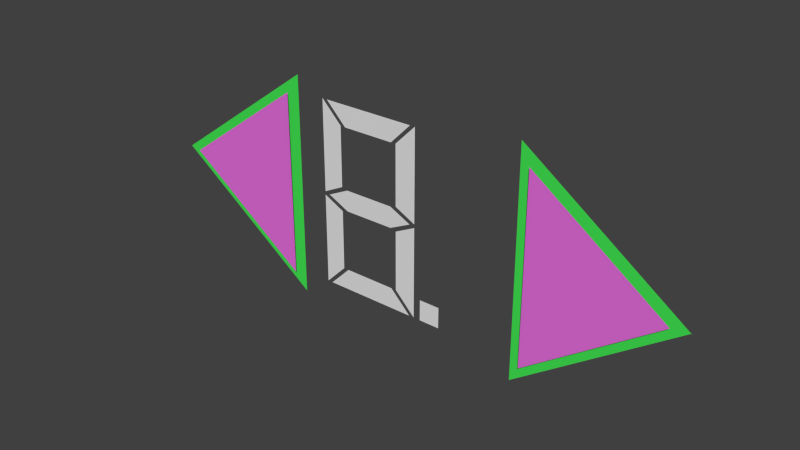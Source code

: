 # Source: DigitParts.blend  (saved by Blender 2.72.0; exported with 4.5.12 LTS)
import bpy
from mathutils import Matrix  # noqa: F401  (used for matrix-valued properties, if any)

bpy.ops.wm.read_factory_settings(use_empty=True)
scene = bpy.context.scene
scene.name = 'Scene'

# ---- collections
col_collection_1 = bpy.data.collections.new('Collection 1'); scene.collection.children.link(col_collection_1)

# ---- materials (node trees are filled in below, after node groups)
mat_border = bpy.data.materials.new('border')
mat_border.alpha_threshold = 0.0
mat_border.use_transparent_shadow = False
mat_border.diffuse_color = (0.05741, 0.8, 0.08763, 1.0)
mat_border.roughness = 0.5
mat_face = bpy.data.materials.new('face')
mat_face.alpha_threshold = 0.0
mat_face.use_transparent_shadow = False
mat_face.diffuse_color = (0.8, 0.1603, 0.7314, 1.0)
mat_face.roughness = 0.5
mat_border_001 = bpy.data.materials.new('border.001')
mat_border_001.alpha_threshold = 0.0
mat_border_001.use_transparent_shadow = False
mat_border_001.diffuse_color = (0.05741, 0.8, 0.08763, 1.0)
mat_border_001.roughness = 0.5
mat_face_001 = bpy.data.materials.new('face.001')
mat_face_001.alpha_threshold = 0.0
mat_face_001.use_transparent_shadow = False
mat_face_001.diffuse_color = (0.8, 0.1603, 0.7314, 1.0)
mat_face_001.roughness = 0.5

# ---- material node trees

# ---- world
world_world = bpy.data.worlds.new('World'); scene.world = world_world
world_world.color = (0.05088, 0.05088, 0.05088)
world_world.use_sun_shadow = False
world_world.sun_shadow_jitter_overblur = 0.0
world_world.cycles.sampling_method = 'MANUAL'
world_world.cycles.sample_map_resolution = 256

# ---- meshes
me_plane_023 = bpy.data.meshes.new('Plane.023')
me_plane_023.from_pydata([(8.702e-08, 0.0, 0.12), (0.12, 0.0, 0.12), (8.702e-08, 0.0, 0.46), (0.12, 0.0, 0.46), (1.192e-09, 0.0, 0.12), (-4.053e-09, 0.0, 0.0), (0.12, 0.0, 0.12), (2.98e-08, 0.0, 0.46), (0.1198, 0.0, 0.46), (3.241e-08, 0.0, 0.5196)], [], [(0, 1, 3, 2), (4, 5, 6), (9, 7, 8)])
me_plane_023.use_remesh_preserve_volume = False
me_plane_023.use_remesh_preserve_attributes = False
me_plane_023.use_mirror_vertex_groups = False
me_plane_023.update()
me_plane_024 = bpy.data.meshes.new('Plane.024')
me_plane_024.from_pydata([(5.722e-08, -3.494e-08, 0.3996), (0.12, -3.494e-08, 0.3996), (5.722e-08, -5.212e-09, 0.05962), (0.12, -5.212e-09, 0.05962), (-2.861e-08, -3.494e-08, 0.3996), (-3.386e-08, -4.543e-08, 0.5196), (0.12, -3.494e-08, 0.3996), (0.0, -5.212e-09, 0.05962), (0.1198, -5.212e-09, 0.05962), (2.606e-09, 0.0, 0.0)], [], [(0, 2, 3, 1), (4, 6, 5), (9, 8, 7)])
me_plane_024.use_remesh_preserve_volume = False
me_plane_024.use_remesh_preserve_attributes = False
me_plane_024.use_mirror_vertex_groups = False
me_plane_024.update()
me_plane_027 = bpy.data.meshes.new('Plane.027')
me_plane_027.from_pydata([(0.42, 0.0, -0.12), (0.42, 0.0, -8.107e-09), (0.12, 0.0, -0.12), (0.12, 0.0, 3.123e-08), (0.42, 0.0, -2.48e-08), (0.42, 0.0, -0.12), (0.54, 0.0, -3.004e-08), (0.12, 0.0, -1.049e-08), (0.0, 0.0, 0.0), (0.12, 0.0, -0.12)], [], [(0, 1, 3, 2), (4, 5, 6), (7, 8, 9)])
me_plane_027.use_remesh_preserve_volume = False
me_plane_027.use_remesh_preserve_attributes = False
me_plane_027.use_mirror_vertex_groups = False
me_plane_027.update()
me_plane_025 = bpy.data.meshes.new('Plane.025')
me_plane_025.from_pydata([(-5.722e-08, 3.494e-08, 0.3996), (-0.12, 2.444e-08, 0.3996), (-5.722e-08, 5.212e-09, 0.05962), (-0.12, -5.279e-09, 0.05962), (2.861e-08, 3.494e-08, 0.3996), (3.386e-08, 4.543e-08, 0.5196), (-0.12, 2.444e-08, 0.3996), (-4.556e-16, 5.212e-09, 0.05962), (-0.1198, -5.265e-09, 0.05962), (-2.606e-09, -2.278e-16, 0.0)], [], [(0, 1, 3, 2), (4, 5, 6), (9, 7, 8)])
me_plane_025.use_remesh_preserve_volume = False
me_plane_025.use_remesh_preserve_attributes = False
me_plane_025.use_mirror_vertex_groups = False
me_plane_025.update()
me_plane_026 = bpy.data.meshes.new('Plane.026')
me_plane_026.from_pydata([(-5.722e-08, -5.002e-15, -0.3996), (-0.12, -1.049e-08, -0.3996), (-5.722e-08, -5.002e-15, -0.05962), (-0.12, -1.049e-08, -0.05962), (2.861e-08, 2.501e-15, -0.3996), (3.386e-08, 2.96e-15, -0.5196), (-0.12, -1.049e-08, -0.3996), (0.0, 0.0, -0.05962), (-0.1198, -1.048e-08, -0.05962), (-2.606e-09, -2.278e-16, 0.0)], [], [(0, 2, 3, 1), (4, 6, 5), (9, 8, 7)])
me_plane_026.use_remesh_preserve_volume = False
me_plane_026.use_remesh_preserve_attributes = False
me_plane_026.use_mirror_vertex_groups = False
me_plane_026.update()
me_plane_017 = bpy.data.meshes.new('Plane.017')
me_plane_017.from_pydata([(0.12, 0.0, 0.12), (0.12, 0.0, -2.861e-08), (0.42, 0.0, 0.12), (0.42, 0.0, -4.172e-08), (0.12, 0.0, -1.192e-08), (0.12, 0.0, 0.12), (9.537e-08, 0.0, -1.717e-08), (0.42, 0.0, 0.0), (0.54, 0.0, 0.0), (0.42, 0.0, 0.12)], [], [(0, 1, 3, 2), (4, 5, 6), (7, 8, 9)])
me_plane_017.use_remesh_preserve_volume = False
me_plane_017.use_remesh_preserve_attributes = False
me_plane_017.use_mirror_vertex_groups = False
me_plane_017.update()
me_plane = bpy.data.meshes.new('Plane')
me_plane.from_pydata([(-1.144e-07, -1.251e-15, 2.861e-08), (0.12, -1.251e-15, 2.861e-08), (-1.144e-07, -5.245e-09, 0.12), (0.12, -5.245e-09, 0.12)], [], [(0, 1, 3, 2)])
me_plane.use_remesh_preserve_volume = False
me_plane.use_remesh_preserve_attributes = False
me_plane.use_mirror_vertex_groups = False
me_plane.update()
me_plane_018 = bpy.data.meshes.new('Plane.018')
me_plane_018.from_pydata([(-0.02886, 6.269e-10, 0.06), (-0.02886, 6.269e-10, -0.06), (-0.27, 5.865e-09, -0.0003847), (-0.1451, 3.152e-09, 0.06), (-0.1451, 3.153e-09, -0.06), (0.1449, -3.149e-09, 0.06), (0.27, -5.865e-09, 0.0), (0.1449, -3.149e-09, -0.06)], [], [(4, 3, 2), (1, 7, 5, 0, 3, 4), (5, 7, 6)])
me_plane_018.use_remesh_preserve_volume = False
me_plane_018.use_remesh_preserve_attributes = False
me_plane_018.use_mirror_vertex_groups = False
me_plane_018.update()
me_plane_001 = bpy.data.meshes.new('Plane.001')
me_plane_001.from_pydata([(0.75, 1.069e-08, -0.5368), (0.75, -1.055e-08, 0.5299), (1.49e-08, 6.912e-11, -0.003449), (0.002417, 3.456e-11, -0.00173), (1.49e-08, 0.0, 0.0), (0.8105, 0.02, -0.6441), (0.8105, 0.02, 0.6359), (-0.08951, 0.02, -0.004139), (-0.08661, 0.02, -0.002076), (-0.08951, 0.02, 0.0)], [], [(0, 1, 3), (2, 3, 4), (5, 6, 8), (7, 8, 9)])
me_plane_001.polygons.foreach_set('material_index', [1, 0, 0, 0])
me_plane_001.materials.append(mat_border)
me_plane_001.materials.append(mat_face)
me_plane_001.use_remesh_preserve_volume = False
me_plane_001.use_remesh_preserve_attributes = False
me_plane_001.use_mirror_vertex_groups = False
me_plane_001.update()
me_plane_004 = bpy.data.meshes.new('Plane.004')
me_plane_004.from_pydata([(-0.75, 1.069e-08, 0.5368), (-0.75, -1.055e-08, -0.5299), (-1.46e-08, 6.912e-11, 0.003449), (-0.002417, 3.456e-11, 0.00173), (-1.49e-08, 0.0, 1.303e-15), (-0.8105, 0.02, 0.6441), (-0.8105, 0.02, -0.6359), (0.08951, 0.02, 0.004139), (0.08661, 0.02, 0.002076), (0.08951, 0.02, -7.825e-09)], [], [(0, 1, 3), (2, 3, 4), (5, 6, 8), (7, 8, 9)])
me_plane_004.polygons.foreach_set('material_index', [1, 0, 0, 0])
me_plane_004.materials.append(mat_border_001)
me_plane_004.materials.append(mat_face_001)
me_plane_004.use_remesh_preserve_volume = False
me_plane_004.use_remesh_preserve_attributes = False
me_plane_004.use_mirror_vertex_groups = False
me_plane_004.update()

# ---- objects
ob_geometry = bpy.data.objects.new('Geometry', None)
ob_botleft = bpy.data.objects.new('botLeft', me_plane_023)
ob_topleft = bpy.data.objects.new('topLeft', me_plane_024)
ob_top = bpy.data.objects.new('top', me_plane_027)
ob_toprite = bpy.data.objects.new('topRite', me_plane_025)
ob_botrite = bpy.data.objects.new('botRite', me_plane_026)
ob_bottom = bpy.data.objects.new('bottom', me_plane_017)
ob_dot = bpy.data.objects.new('dot', me_plane)
ob_center = bpy.data.objects.new('center', me_plane_018)
ob_down = bpy.data.objects.new('Down', me_plane_001)
ob_up = bpy.data.objects.new('Up', me_plane_004)

# ---- transforms, parenting, visibility, modifiers, constraints
ob_geometry.location = (0.0, 0.0, 0.0)
ob_geometry.empty_image_offset = (0.0, 0.0)
ob_geometry.lineart.crease_threshold = 0.0
ob_botleft.parent = ob_geometry
ob_botleft.location = (0.0, 0.0, 0.0)
ob_botleft.lineart.crease_threshold = 0.0
ob_topleft.parent = ob_geometry
ob_topleft.location = (2.98e-08, 0.0, 0.5396)
ob_topleft.lineart.crease_threshold = 0.0
ob_top.parent = ob_geometry
ob_top.location = (0.03, 3.545e-06, 1.058)
ob_top.lineart.crease_threshold = 0.0
ob_toprite.parent = ob_geometry
ob_toprite.location = (0.6, 0.0, 0.5396)
ob_toprite.lineart.crease_threshold = 0.0
ob_botrite.parent = ob_geometry
ob_botrite.location = (0.6, 0.0, 0.5196)
ob_botrite.lineart.crease_threshold = 0.0
ob_bottom.parent = ob_geometry
ob_bottom.location = (0.03, 3.5e-06, -0.0003847)
ob_bottom.lineart.crease_threshold = 0.0
ob_dot.parent = ob_geometry
ob_dot.location = (0.64, -4.47e-08, -0.0003847)
ob_dot.lineart.crease_threshold = 0.0
ob_center.parent = ob_geometry
ob_center.location = (0.3, -5.588e-09, 0.5296)
ob_center.lineart.crease_threshold = 0.0
ob_down.location = (-1.0, 0.0, 0.5)
ob_down.lineart.crease_threshold = 0.0
ob_up.location = (2.0, 0.0, 0.5)
ob_up.lineart.crease_threshold = 0.0

# ---- collection membership
col_collection_1.objects.link(ob_geometry)
col_collection_1.objects.link(ob_botleft)
col_collection_1.objects.link(ob_topleft)
col_collection_1.objects.link(ob_top)
col_collection_1.objects.link(ob_toprite)
col_collection_1.objects.link(ob_botrite)
col_collection_1.objects.link(ob_bottom)
col_collection_1.objects.link(ob_dot)
col_collection_1.objects.link(ob_center)
col_collection_1.objects.link(ob_down)
col_collection_1.objects.link(ob_up)

# ---- scene / render settings (as saved in the file)
scene.frame_start = 1; scene.frame_end = 250; scene.frame_set(1)
scene.render.engine = 'BLENDER_EEVEE_NEXT'
scene.render.resolution_percentage = 50
scene.render.dither_intensity = 0.0
scene.cycles.use_denoising = False
scene.cycles.samples = 10
scene.cycles.sampling_pattern = 'TABULATED_SOBOL'
scene.cycles.light_sampling_threshold = 0.0
scene.cycles.use_adaptive_sampling = False
scene.cycles.use_light_tree = False
scene.cycles.blur_glossy = 0.0
scene.cycles.pixel_filter_type = 'GAUSSIAN'
scene.cycles.sample_clamp_indirect = 0.0
scene.view_settings.view_transform = 'Standard'
bpy.context.view_layer.update()

# ---- added for rendering (the .blend has no active camera and no usable light): camera, sun
cam_auto = bpy.data.cameras.new('AutoCamera')
cam_auto.lens = 50.0
cam_auto.sensor_width = 36.0
cam_auto.clip_end = 1000.0
ob_auto_camera = bpy.data.objects.new('AutoCamera', cam_auto)
scene.collection.objects.link(ob_auto_camera)
ob_auto_camera.location = (3.6737, -3.79845, 3.03896)
ob_auto_camera.rotation_euler = (1.09748, -7.21219e-08, 0.694738)
scene.camera = ob_auto_camera
light_auto_sun = bpy.data.lights.new('AutoSun', 'SUN')
light_auto_sun.energy = 3.0
light_auto_sun.angle = 0.0523599
ob_auto_sun = bpy.data.objects.new('AutoSun', light_auto_sun)
scene.collection.objects.link(ob_auto_sun)
ob_auto_sun.rotation_euler = (0.872665, 0.174533, 0.523599)
bpy.context.view_layer.update()
